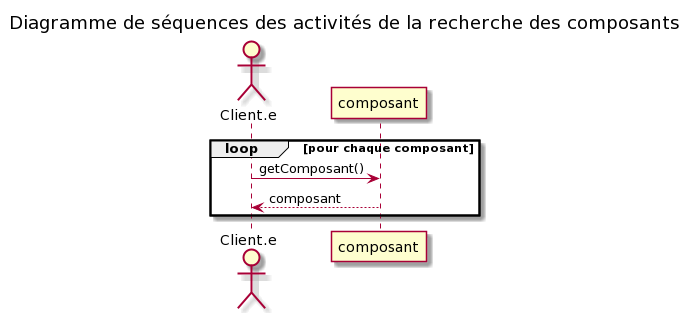

The diagram above was rendered by PlantUML. Its source (embedded in the PNG):
@startuml
title Diagramme de séquences des activités de la recherche des composants
actor Client.e
loop pour chaque composant
Client.e->composant : getComposant()


Client.e<--composant : composant
end
@enduml